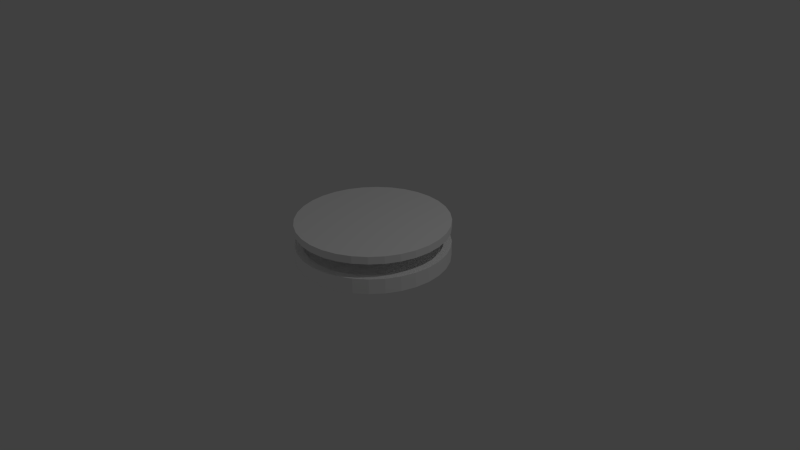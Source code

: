 # Source: drain.blend  (saved by Blender 2.74.0; exported with 4.5.12 LTS)
import bpy
from mathutils import Matrix  # noqa: F401  (used for matrix-valued properties, if any)

bpy.ops.wm.read_factory_settings(use_empty=True)
scene = bpy.context.scene
scene.name = 'Scene'

# ---- collections
col_collection_1 = bpy.data.collections.new('Collection 1'); scene.collection.children.link(col_collection_1)

# ---- materials (node trees are filled in below, after node groups)
mat_material = bpy.data.materials.new('Material')
mat_material.alpha_threshold = 0.0
mat_material.use_transparent_shadow = False
mat_material.diffuse_color = (1.0, 1.0, 1.0, 1.0)
mat_material.roughness = 0.5
mat_material_001 = bpy.data.materials.new('Material.001')
mat_material_001.alpha_threshold = 0.0
mat_material_001.use_transparent_shadow = False
mat_material_001.preview_render_type = 'SHADERBALL'
mat_material_001.diffuse_color = (1.0, 1.0, 1.0, 1.0)
mat_material_001.roughness = 0.5

# ---- material node trees

# ---- world
world_world = bpy.data.worlds.new('World'); scene.world = world_world
world_world.color = (0.05088, 0.05088, 0.05088)
world_world.use_sun_shadow = False
world_world.sun_shadow_jitter_overblur = 0.0
world_world.cycles.sampling_method = 'MANUAL'
world_world.cycles.sample_map_resolution = 256

# ---- cameras
cam_camera = bpy.data.cameras.new('Camera')
cam_camera.clip_end = 100.0
cam_camera.lens = 35.0
cam_camera.sensor_width = 32.0
cam_camera.sensor_height = 18.0
cam_camera.ortho_scale = 7.314
cam_camera.dof.focus_distance = 0.0
cam_camera.dof.aperture_fstop = 128.0

# ---- lights
light_lamp = bpy.data.lights.new('Lamp', 'POINT')
light_lamp.transmission_factor = 0.0
light_lamp.cutoff_distance = 30.0
light_lamp.energy = 100.0
light_lamp.shadow_buffer_clip_start = 1.001
light_lamp.shadow_soft_size = 0.1
light_lamp.shadow_maximum_resolution = 0.006
light_lamp.use_absolute_resolution = True
light_lamp.cycles.use_multiple_importance_sampling = False

# ---- meshes
me_cylinder_002 = bpy.data.meshes.new('Cylinder.002')
me_cylinder_002.from_pydata([(0.0, 0.0, 0.0), (0.0, 0.0, 0.1), (0.0, 1.0, 0.0), (0.0, 1.0, 0.1), (0.1951, 0.9808, 0.0), (0.1951, 0.9808, 0.1), (0.3827, 0.9239, 0.0), (0.3827, 0.9239, 0.1), (0.5556, 0.8315, 0.0), (0.5556, 0.8315, 0.1), (0.7071, 0.7071, 0.0), (0.7071, 0.7071, 0.1), (0.8315, 0.5556, 0.0), (0.8315, 0.5556, 0.1), (0.9239, 0.3827, 0.0), (0.9239, 0.3827, 0.1), (0.9808, 0.1951, 0.0), (0.9808, 0.1951, 0.1), (1.0, 7.55e-08, 0.0), (1.0, 7.55e-08, 0.1), (0.9808, -0.1951, 0.0), (0.9808, -0.1951, 0.1), (0.9239, -0.3827, 0.0), (0.9239, -0.3827, 0.1), (0.8315, -0.5556, 0.0), (0.8315, -0.5556, 0.1), (0.7071, -0.7071, 0.0), (0.7071, -0.7071, 0.1), (0.5556, -0.8315, 0.0), (0.5556, -0.8315, 0.1), (0.3827, -0.9239, 0.0), (0.3827, -0.9239, 0.1), (0.1951, -0.9808, 0.0), (0.1951, -0.9808, 0.1), (-3.258e-07, -1.0, 0.0), (-3.258e-07, -1.0, 0.1), (-0.1951, -0.9808, 0.0), (-0.1951, -0.9808, 0.1), (-0.3827, -0.9239, 0.0), (-0.3827, -0.9239, 0.1), (-0.5556, -0.8315, 0.0), (-0.5556, -0.8315, 0.1), (-0.7071, -0.7071, 0.0), (-0.7071, -0.7071, 0.1), (-0.8315, -0.5556, 0.0), (-0.8315, -0.5556, 0.1), (-0.9239, -0.3827, 0.0), (-0.9239, -0.3827, 0.1), (-0.9808, -0.1951, 0.0), (-0.9808, -0.1951, 0.1), (-1.0, 9.656e-07, 0.0), (-1.0, 9.656e-07, 0.1), (-0.9808, 0.1951, 0.0), (-0.9808, 0.1951, 0.1), (-0.9239, 0.3827, 0.0), (-0.9239, 0.3827, 0.1), (-0.8315, 0.5556, 0.0), (-0.8315, 0.5556, 0.1), (-0.7071, 0.7071, 0.0), (-0.7071, 0.7071, 0.1), (-0.5556, 0.8315, 0.0), (-0.5556, 0.8315, 0.1), (-0.3827, 0.9239, 0.0), (-0.3827, 0.9239, 0.1), (-0.1951, 0.9808, 0.0), (-0.1951, 0.9808, 0.1)], [], [(0, 2, 4), (1, 5, 3), (2, 3, 5, 4), (0, 4, 6), (1, 7, 5), (4, 5, 7, 6), (0, 6, 8), (1, 9, 7), (6, 7, 9, 8), (0, 8, 10), (1, 11, 9), (8, 9, 11, 10), (0, 10, 12), (1, 13, 11), (10, 11, 13, 12), (0, 12, 14), (1, 15, 13), (12, 13, 15, 14), (0, 14, 16), (1, 17, 15), (14, 15, 17, 16), (0, 16, 18), (1, 19, 17), (16, 17, 19, 18), (0, 18, 20), (1, 21, 19), (18, 19, 21, 20), (0, 20, 22), (1, 23, 21), (20, 21, 23, 22), (0, 22, 24), (1, 25, 23), (22, 23, 25, 24), (0, 24, 26), (1, 27, 25), (24, 25, 27, 26), (0, 26, 28), (1, 29, 27), (26, 27, 29, 28), (0, 28, 30), (1, 31, 29), (28, 29, 31, 30), (0, 30, 32), (1, 33, 31), (30, 31, 33, 32), (0, 32, 34), (1, 35, 33), (32, 33, 35, 34), (0, 34, 36), (1, 37, 35), (34, 35, 37, 36), (0, 36, 38), (1, 39, 37), (36, 37, 39, 38), (0, 38, 40), (1, 41, 39), (38, 39, 41, 40), (0, 40, 42), (1, 43, 41), (40, 41, 43, 42), (0, 42, 44), (1, 45, 43), (42, 43, 45, 44), (0, 44, 46), (1, 47, 45), (44, 45, 47, 46), (0, 46, 48), (1, 49, 47), (46, 47, 49, 48), (0, 48, 50), (1, 51, 49), (48, 49, 51, 50), (0, 50, 52), (1, 53, 51), (50, 51, 53, 52), (0, 52, 54), (1, 55, 53), (52, 53, 55, 54), (0, 54, 56), (1, 57, 55), (54, 55, 57, 56), (0, 56, 58), (1, 59, 57), (56, 57, 59, 58), (0, 58, 60), (1, 61, 59), (58, 59, 61, 60), (0, 60, 62), (1, 63, 61), (60, 61, 63, 62), (0, 62, 64), (1, 65, 63), (62, 63, 65, 64), (0, 64, 2), (1, 3, 65), (64, 65, 3, 2)])
_uv = me_cylinder_002.uv_layers.new(name='UVMap')
_uv.uv.foreach_set('vector', [0.09979, 0.9028, 0.08484, 0.8748, 0.09058, 0.8724, 0.7459, 0.2518, 0.631, 0.4669, 0.5912, 0.4404, 0.4709, 0.7664, 0.4709, 0.7368, 0.5, 0.7368, 0.5, 0.7664, 0.09979, 0.9028, 0.09058, 0.8724, 0.09668, 0.8712, 0.7459, 0.2518, 0.6751, 0.4852, 0.631, 0.4669, 0.5, 0.7664, 0.5, 0.7368, 0.5291, 0.7368, 0.5291, 0.7664, 0.09979, 0.9028, 0.09668, 0.8712, 0.1029, 0.8712, 0.7459, 0.2518, 0.722, 0.4946, 0.6751, 0.4852, 0.5291, 0.7664, 0.5291, 0.7368, 0.5581, 0.7368, 0.5581, 0.7664, 0.09979, 0.9028, 0.1029, 0.8712, 0.109, 0.8724, 0.7459, 0.2518, 0.7699, 0.4946, 0.722, 0.4946, 0.5581, 0.7664, 0.5581, 0.7368, 0.5872, 0.7368, 0.5872, 0.7664, 0.09979, 0.9028, 0.109, 0.8724, 0.1147, 0.8748, 0.7459, 0.2518, 0.8168, 0.4852, 0.7699, 0.4946, 0.5872, 0.7664, 0.5872, 0.7368, 0.6163, 0.7368, 0.6163, 0.7664, 0.09979, 0.9028, 0.1147, 0.8748, 0.1199, 0.8783, 0.7459, 0.2518, 0.8609, 0.4669, 0.8168, 0.4852, 0.6163, 0.7664, 0.6163, 0.7368, 0.6453, 0.7368, 0.6453, 0.7664, 0.09979, 0.9028, 0.1199, 0.8783, 0.1243, 0.8827, 0.7459, 0.2518, 0.9007, 0.4404, 0.8609, 0.4669, 0.6453, 0.7664, 0.6453, 0.7368, 0.6744, 0.7368, 0.6744, 0.7664, 0.09979, 0.9028, 0.1243, 0.8827, 0.1278, 0.8878, 0.7459, 0.2518, 0.9345, 0.4065, 0.9007, 0.4404, 0.6744, 0.7664, 0.6744, 0.7368, 0.7035, 0.7368, 0.7035, 0.7664, 0.09979, 0.9028, 0.1278, 0.8878, 0.1302, 0.8936, 0.7459, 0.2518, 0.9611, 0.3668, 0.9345, 0.4065, 0.7035, 0.7664, 0.7035, 0.7368, 0.7325, 0.7368, 0.7325, 0.7664, 0.09979, 0.9028, 0.1302, 0.8936, 0.1314, 0.8997, 0.7459, 0.2518, 0.9794, 0.3226, 0.9611, 0.3668, 0.7325, 0.7664, 0.7325, 0.7368, 0.7616, 0.7368, 0.7616, 0.7664, 0.09979, 0.9028, 0.1314, 0.8997, 0.1314, 0.9059, 0.7459, 0.2518, 0.9887, 0.2757, 0.9794, 0.3226, 0.7616, 0.7664, 0.7616, 0.7368, 0.7907, 0.7368, 0.7907, 0.7664, 0.09979, 0.9028, 0.1314, 0.9059, 0.1302, 0.912, 0.7459, 0.2518, 0.9887, 0.2279, 0.9887, 0.2757, 0.7907, 0.7664, 0.7907, 0.7368, 0.8197, 0.7368, 0.8197, 0.7664, 0.09979, 0.9028, 0.1302, 0.912, 0.1278, 0.9177, 0.7459, 0.2518, 0.9794, 0.181, 0.9887, 0.2279, 0.8197, 0.7664, 0.8197, 0.7368, 0.8488, 0.7368, 0.8488, 0.7664, 0.09979, 0.9028, 0.1278, 0.9177, 0.1243, 0.9229, 0.7459, 0.2518, 0.9611, 0.1368, 0.9794, 0.181, 0.8488, 0.7664, 0.8488, 0.7368, 0.8779, 0.7368, 0.8779, 0.7664, 0.09979, 0.9028, 0.1243, 0.9229, 0.1199, 0.9273, 0.7459, 0.2518, 0.9345, 0.09703, 0.9611, 0.1368, 0.8779, 0.7664, 0.8779, 0.7368, 0.9069, 0.7368, 0.9069, 0.7664, 0.09979, 0.9028, 0.1199, 0.9273, 0.1147, 0.9308, 0.7459, 0.2518, 0.9007, 0.06322, 0.9345, 0.09703, 0.9069, 0.7664, 0.9069, 0.7368, 0.936, 0.7368, 0.936, 0.7664, 0.09979, 0.9028, 0.1147, 0.9308, 0.109, 0.9332, 0.7459, 0.2518, 0.8609, 0.03665, 0.9007, 0.06322, 0.936, 0.7664, 0.936, 0.7368, 0.9651, 0.7368, 0.9651, 0.7664, 0.09979, 0.9028, 0.109, 0.9332, 0.1029, 0.9344, 0.7459, 0.2518, 0.8168, 0.01835, 0.8609, 0.03665, 0.03494, 0.7664, 0.03494, 0.7368, 0.06401, 0.7368, 0.06401, 0.7664, 0.09979, 0.9028, 0.1029, 0.9344, 0.09668, 0.9344, 0.7459, 0.2518, 0.7699, 0.009022, 0.8168, 0.01835, 0.06401, 0.7664, 0.06401, 0.7368, 0.09307, 0.7368, 0.09307, 0.7664, 0.09979, 0.9028, 0.09668, 0.9344, 0.09058, 0.9332, 0.7459, 0.2518, 0.722, 0.009022, 0.7699, 0.009022, 0.09307, 0.7664, 0.09307, 0.7368, 0.1221, 0.7368, 0.1221, 0.7664, 0.09979, 0.9028, 0.09058, 0.9332, 0.08484, 0.9308, 0.7459, 0.2518, 0.6751, 0.01835, 0.722, 0.009022, 0.1221, 0.7664, 0.1221, 0.7368, 0.1512, 0.7368, 0.1512, 0.7664, 0.09979, 0.9028, 0.08484, 0.9308, 0.07966, 0.9273, 0.7459, 0.2518, 0.631, 0.03665, 0.6751, 0.01835, 0.1512, 0.7664, 0.1512, 0.7368, 0.1803, 0.7368, 0.1803, 0.7664, 0.09979, 0.9028, 0.07966, 0.9273, 0.07527, 0.9229, 0.7459, 0.2518, 0.5912, 0.06322, 0.631, 0.03665, 0.1803, 0.7664, 0.1803, 0.7368, 0.2093, 0.7368, 0.2093, 0.7664, 0.09979, 0.9028, 0.07527, 0.9229, 0.07181, 0.9177, 0.7459, 0.2518, 0.5574, 0.09703, 0.5912, 0.06322, 0.2093, 0.7664, 0.2093, 0.7368, 0.2384, 0.7368, 0.2384, 0.7664, 0.09979, 0.9028, 0.07181, 0.9177, 0.06943, 0.912, 0.7459, 0.2518, 0.5308, 0.1368, 0.5574, 0.09703, 0.2384, 0.7664, 0.2384, 0.7368, 0.2675, 0.7368, 0.2675, 0.7664, 0.09979, 0.9028, 0.06943, 0.912, 0.06822, 0.9059, 0.7459, 0.2518, 0.5125, 0.181, 0.5308, 0.1368, 0.2675, 0.7664, 0.2675, 0.7368, 0.2965, 0.7368, 0.2965, 0.7664, 0.09979, 0.9028, 0.06822, 0.9059, 0.06822, 0.8997, 0.7459, 0.2518, 0.5032, 0.2279, 0.5125, 0.181, 0.2965, 0.7664, 0.2965, 0.7368, 0.3256, 0.7368, 0.3256, 0.7664, 0.09979, 0.9028, 0.06822, 0.8997, 0.06943, 0.8936, 0.7459, 0.2518, 0.5032, 0.2757, 0.5032, 0.2279, 0.3256, 0.7664, 0.3256, 0.7368, 0.3547, 0.7368, 0.3547, 0.7664, 0.09979, 0.9028, 0.06943, 0.8936, 0.07181, 0.8878, 0.7459, 0.2518, 0.5125, 0.3226, 0.5032, 0.2757, 0.3547, 0.7664, 0.3547, 0.7368, 0.3837, 0.7368, 0.3837, 0.7664, 0.09979, 0.9028, 0.07181, 0.8878, 0.07527, 0.8827, 0.7459, 0.2518, 0.5308, 0.3668, 0.5125, 0.3226, 0.3837, 0.7664, 0.3837, 0.7368, 0.4128, 0.7368, 0.4128, 0.7664, 0.09979, 0.9028, 0.07527, 0.8827, 0.07966, 0.8783, 0.7459, 0.2518, 0.5574, 0.4065, 0.5308, 0.3668, 0.4128, 0.7664, 0.4128, 0.7368, 0.4419, 0.7368, 0.4419, 0.7664, 0.09979, 0.9028, 0.07966, 0.8783, 0.08484, 0.8748, 0.7459, 0.2518, 0.5912, 0.4404, 0.5574, 0.4065, 0.4419, 0.7664, 0.4419, 0.7368, 0.4709, 0.7368, 0.4709, 0.7664])
me_cylinder_002.materials.append(mat_material)
me_cylinder_002.use_remesh_preserve_volume = False
me_cylinder_002.use_remesh_preserve_attributes = False
me_cylinder_002.use_mirror_vertex_groups = False
me_cylinder_002.update()
me_cylinder = bpy.data.meshes.new('Cylinder')
me_cylinder.from_pydata([(0.0, 0.0, 0.0), (1.151e-08, 2.763e-08, 0.1), (0.0, 1.0, 0.0), (0.0, 1.0, 0.2), (0.1951, 0.9808, 0.0), (0.1951, 0.9808, 0.2), (0.3827, 0.9239, 0.0), (0.3827, 0.9239, 0.2), (0.5556, 0.8315, 0.0), (0.5556, 0.8315, 0.2), (0.7071, 0.7071, 0.0), (0.7071, 0.7071, 0.2), (0.8315, 0.5556, 0.0), (0.8315, 0.5556, 0.2), (0.9239, 0.3827, 0.0), (0.9239, 0.3827, 0.2), (0.9808, 0.1951, 0.0), (0.9808, 0.1951, 0.2), (1.0, 7.55e-08, 0.0), (1.0, 7.55e-08, 0.2), (0.9808, -0.1951, 0.0), (0.9808, -0.1951, 0.2), (0.9239, -0.3827, 0.0), (0.9239, -0.3827, 0.2), (0.8315, -0.5556, 0.0), (0.8315, -0.5556, 0.2), (0.7071, -0.7071, 0.0), (0.7071, -0.7071, 0.2), (0.5556, -0.8315, 0.0), (0.5556, -0.8315, 0.2), (0.3827, -0.9239, 0.0), (0.3827, -0.9239, 0.2), (0.1951, -0.9808, 0.0), (0.1951, -0.9808, 0.2), (-3.258e-07, -1.0, 0.0), (-3.258e-07, -1.0, 0.2), (-0.1951, -0.9808, 0.0), (-0.1951, -0.9808, 0.2), (-0.3827, -0.9239, 0.0), (-0.3827, -0.9239, 0.2), (-0.5556, -0.8315, 0.0), (-0.5556, -0.8315, 0.2), (-0.7071, -0.7071, 0.0), (-0.7071, -0.7071, 0.2), (-0.8315, -0.5556, 0.0), (-0.8315, -0.5556, 0.2), (-0.9239, -0.3827, 0.0), (-0.9239, -0.3827, 0.2), (-0.9808, -0.1951, 0.0), (-0.9808, -0.1951, 0.2), (-1.0, 9.656e-07, 0.0), (-1.0, 9.656e-07, 0.2), (-0.9808, 0.1951, 0.0), (-0.9808, 0.1951, 0.2), (-0.9239, 0.3827, 0.0), (-0.9239, 0.3827, 0.2), (-0.8315, 0.5556, 0.0), (-0.8315, 0.5556, 0.2), (-0.7071, 0.7071, 0.0), (-0.7071, 0.7071, 0.2), (-0.5556, 0.8315, 0.0), (-0.5556, 0.8315, 0.2), (-0.3827, 0.9239, 0.0), (-0.3827, 0.9239, 0.2), (-0.1951, 0.9808, 0.0), (-0.1951, 0.9808, 0.2), (1.151e-08, 0.9, 0.2), (0.1756, 0.8827, 0.2), (0.3444, 0.8315, 0.2), (0.5, 0.7483, 0.2), (0.6364, 0.6364, 0.2), (0.7483, 0.5, 0.2), (0.8315, 0.3444, 0.2), (0.8827, 0.1756, 0.2), (0.9, 9.558e-08, 0.2), (0.8827, -0.1756, 0.2), (0.8315, -0.3444, 0.2), (0.7483, -0.5, 0.2), (0.6364, -0.6364, 0.2), (0.5, -0.7483, 0.2), (0.3444, -0.8315, 0.2), (0.1756, -0.8827, 0.2), (-2.817e-07, -0.9, 0.2), (-0.1756, -0.8827, 0.2), (-0.3444, -0.8315, 0.2), (-0.5, -0.7483, 0.2), (-0.6364, -0.6364, 0.2), (-0.7483, -0.5, 0.2), (-0.8315, -0.3444, 0.2), (-0.8827, -0.1756, 0.2), (-0.9, 8.967e-07, 0.2), (-0.8827, 0.1756, 0.2), (-0.8315, 0.3444, 0.2), (-0.7483, 0.5, 0.2), (-0.6364, 0.6364, 0.2), (-0.5, 0.7483, 0.2), (-0.3444, 0.8315, 0.2), (-0.1756, 0.8827, 0.2), (1.151e-08, 0.9, 0.1), (0.1756, 0.8827, 0.1), (0.3444, 0.8315, 0.1), (0.5, 0.7483, 0.1), (0.6364, 0.6364, 0.1), (0.7483, 0.5, 0.1), (0.8315, 0.3444, 0.1), (0.8827, 0.1756, 0.1), (0.9, 9.558e-08, 0.1), (0.8827, -0.1756, 0.1), (0.8315, -0.3444, 0.1), (0.7483, -0.5, 0.1), (0.6364, -0.6364, 0.1), (0.5, -0.7483, 0.1), (0.3444, -0.8315, 0.1), (0.1756, -0.8827, 0.1), (-2.817e-07, -0.9, 0.1), (-0.1756, -0.8827, 0.1), (-0.3444, -0.8315, 0.1), (-0.5, -0.7483, 0.1), (-0.6364, -0.6364, 0.1), (-0.7483, -0.5, 0.1), (-0.8315, -0.3444, 0.1), (-0.8827, -0.1756, 0.1), (-0.9, 8.967e-07, 0.1), (-0.8827, 0.1756, 0.1), (-0.8315, 0.3444, 0.1), (-0.7483, 0.5, 0.1), (-0.6364, 0.6364, 0.1), (-0.5, 0.7483, 0.1), (-0.3444, 0.8315, 0.1), (-0.1756, 0.8827, 0.1)], [], [(0, 2, 4), (27, 25, 77, 78), (2, 3, 5, 4), (0, 4, 6), (49, 47, 88, 89), (4, 5, 7, 6), (0, 6, 8), (19, 17, 73, 74), (6, 7, 9, 8), (0, 8, 10), (41, 39, 84, 85), (8, 9, 11, 10), (0, 10, 12), (63, 61, 95, 96), (10, 11, 13, 12), (0, 12, 14), (33, 31, 80, 81), (12, 13, 15, 14), (0, 14, 16), (11, 9, 69, 70), (14, 15, 17, 16), (0, 16, 18), (55, 53, 91, 92), (16, 17, 19, 18), (0, 18, 20), (25, 23, 76, 77), (18, 19, 21, 20), (0, 20, 22), (47, 45, 87, 88), (20, 21, 23, 22), (0, 22, 24), (17, 15, 72, 73), (22, 23, 25, 24), (0, 24, 26), (39, 37, 83, 84), (24, 25, 27, 26), (0, 26, 28), (61, 59, 94, 95), (26, 27, 29, 28), (0, 28, 30), (31, 29, 79, 80), (28, 29, 31, 30), (0, 30, 32), (9, 7, 68, 69), (30, 31, 33, 32), (0, 32, 34), (5, 3, 66, 67), (32, 33, 35, 34), (0, 34, 36), (53, 51, 90, 91), (34, 35, 37, 36), (0, 36, 38), (3, 65, 97, 66), (36, 37, 39, 38), (0, 38, 40), (23, 21, 75, 76), (38, 39, 41, 40), (0, 40, 42), (45, 43, 86, 87), (40, 41, 43, 42), (0, 42, 44), (15, 13, 71, 72), (42, 43, 45, 44), (0, 44, 46), (37, 35, 82, 83), (44, 45, 47, 46), (0, 46, 48), (59, 57, 93, 94), (46, 47, 49, 48), (0, 48, 50), (29, 27, 78, 79), (48, 49, 51, 50), (0, 50, 52), (7, 5, 67, 68), (50, 51, 53, 52), (0, 52, 54), (51, 49, 89, 90), (52, 53, 55, 54), (0, 54, 56), (21, 19, 74, 75), (54, 55, 57, 56), (0, 56, 58), (43, 41, 85, 86), (56, 57, 59, 58), (0, 58, 60), (65, 63, 96, 97), (58, 59, 61, 60), (0, 60, 62), (35, 33, 81, 82), (60, 61, 63, 62), (0, 62, 64), (13, 11, 70, 71), (62, 63, 65, 64), (0, 64, 2), (57, 55, 92, 93), (64, 65, 3, 2), (77, 76, 108, 109), (88, 87, 119, 120), (78, 77, 109, 110), (67, 66, 98, 99), (89, 88, 120, 121), (79, 78, 110, 111), (68, 67, 99, 100), (90, 89, 121, 122), (80, 79, 111, 112), (69, 68, 100, 101), (91, 90, 122, 123), (81, 80, 112, 113), (70, 69, 101, 102), (92, 91, 123, 124), (66, 97, 129, 98), (82, 81, 113, 114), (71, 70, 102, 103), (93, 92, 124, 125), (72, 71, 103, 104), (83, 82, 114, 115), (94, 93, 125, 126), (73, 72, 104, 105), (84, 83, 115, 116), (95, 94, 126, 127), (74, 73, 105, 106), (85, 84, 116, 117), (96, 95, 127, 128), (75, 74, 106, 107), (86, 85, 117, 118), (97, 96, 128, 129), (76, 75, 107, 108), (87, 86, 118, 119), (1, 99, 98), (1, 100, 99), (1, 101, 100), (1, 102, 101), (1, 103, 102), (1, 104, 103), (1, 105, 104), (1, 106, 105), (1, 107, 106), (1, 108, 107), (1, 109, 108), (1, 110, 109), (1, 111, 110), (1, 112, 111), (1, 113, 112), (1, 114, 113), (1, 115, 114), (1, 116, 115), (1, 117, 116), (1, 118, 117), (1, 119, 118), (1, 120, 119), (1, 121, 120), (1, 122, 121), (1, 123, 122), (1, 124, 123), (1, 125, 124), (1, 126, 125), (1, 127, 126), (1, 128, 127), (1, 129, 128), (1, 98, 129)])
_uv = me_cylinder.uv_layers.new(name='UVMap')
_uv.uv.foreach_set('vector', [0.06669, 0.9066, 0.04828, 0.8721, 0.05535, 0.8692, 0.6197, 0.2625, 0.6502, 0.2625, 0.6462, 0.2849, 0.6158, 0.2849, 0.9199, 0.2324, 0.9166, 0.2625, 0.8984, 0.2625, 0.902, 0.2324, 0.06669, 0.9066, 0.05535, 0.8692, 0.06286, 0.8677, 0.2552, 0.2625, 0.2887, 0.2625, 0.286, 0.2849, 0.2528, 0.2849, 0.902, 0.2324, 0.8984, 0.2625, 0.8789, 0.2625, 0.8828, 0.2324, 0.06669, 0.9066, 0.06286, 0.8677, 0.07052, 0.8677, 0.7362, 0.2625, 0.7629, 0.2625, 0.759, 0.2849, 0.7323, 0.2849, 0.8828, 0.2324, 0.8789, 0.2625, 0.8582, 0.2625, 0.8624, 0.2324, 0.06669, 0.9066, 0.07052, 0.8677, 0.07803, 0.8692, 0.3902, 0.2625, 0.4241, 0.2625, 0.4206, 0.2849, 0.3869, 0.2849, 0.8624, 0.2324, 0.8582, 0.2625, 0.8362, 0.2625, 0.8406, 0.2324, 0.06669, 0.9066, 0.07803, 0.8692, 0.0851, 0.8721, 0.9491, 0.2625, 0.9637, 0.2625, 0.9604, 0.2849, 0.9462, 0.2849, 0.8406, 0.2324, 0.8362, 0.2625, 0.8129, 0.2625, 0.8176, 0.2324, 0.06669, 0.9066, 0.0851, 0.8721, 0.09147, 0.8764, 0.5241, 0.2625, 0.5566, 0.2625, 0.5528, 0.2849, 0.5203, 0.2849, 0.8176, 0.2324, 0.8129, 0.2625, 0.7885, 0.2625, 0.7934, 0.2324, 0.06669, 0.9066, 0.09147, 0.8764, 0.09688, 0.8818, 0.8362, 0.2625, 0.8582, 0.2625, 0.8546, 0.2849, 0.8325, 0.2849, 0.7934, 0.2324, 0.7885, 0.2625, 0.7629, 0.2625, 0.768, 0.2324, 0.06669, 0.9066, 0.09688, 0.8818, 0.1011, 0.8882, 0.1581, 0.2625, 0.1898, 0.2625, 0.1879, 0.2849, 0.1565, 0.2849, 0.768, 0.2324, 0.7629, 0.2625, 0.7362, 0.2625, 0.7415, 0.2324, 0.06669, 0.9066, 0.1011, 0.8882, 0.1041, 0.8952, 0.6502, 0.2625, 0.6798, 0.2625, 0.6758, 0.2849, 0.6462, 0.2849, 0.7415, 0.2324, 0.7362, 0.2625, 0.7085, 0.2625, 0.7139, 0.2324, 0.06669, 0.9066, 0.1041, 0.8952, 0.1056, 0.9027, 0.2887, 0.2625, 0.3224, 0.2625, 0.3195, 0.2849, 0.286, 0.2849, 0.7139, 0.2324, 0.7085, 0.2625, 0.6798, 0.2625, 0.6854, 0.2324, 0.06669, 0.9066, 0.1056, 0.9027, 0.1056, 0.9104, 0.7629, 0.2625, 0.7885, 0.2625, 0.7846, 0.2849, 0.759, 0.2849, 0.6854, 0.2324, 0.6798, 0.2625, 0.6502, 0.2625, 0.6558, 0.2324, 0.06669, 0.9066, 0.1056, 0.9104, 0.1041, 0.9179, 0.4241, 0.2625, 0.4577, 0.2625, 0.4542, 0.2849, 0.4206, 0.2849, 0.6558, 0.2324, 0.6502, 0.2625, 0.6197, 0.2625, 0.6255, 0.2324, 0.06669, 0.9066, 0.1041, 0.9179, 0.1011, 0.925, 0.06833, 0.2625, 0.09724, 0.2625, 0.09661, 0.2849, 0.06942, 0.2849, 0.6255, 0.2324, 0.6197, 0.2625, 0.5885, 0.2625, 0.5943, 0.2324, 0.06669, 0.9066, 0.1011, 0.925, 0.09688, 0.9314, 0.5566, 0.2625, 0.5885, 0.2625, 0.5846, 0.2849, 0.5528, 0.2849, 0.5943, 0.2324, 0.5885, 0.2625, 0.5566, 0.2625, 0.5624, 0.2324, 0.06669, 0.9066, 0.09688, 0.9314, 0.09147, 0.9368, 0.8582, 0.2625, 0.8789, 0.2625, 0.8755, 0.2849, 0.8546, 0.2849, 0.5624, 0.2324, 0.5566, 0.2625, 0.5241, 0.2625, 0.5298, 0.2324, 0.06669, 0.9066, 0.09147, 0.9368, 0.0851, 0.941, 0.8984, 0.2625, 0.9166, 0.2625, 0.9134, 0.2849, 0.8951, 0.2849, 0.5298, 0.2324, 0.5241, 0.2625, 0.4911, 0.2625, 0.4968, 0.2324, 0.06669, 0.9066, 0.0851, 0.941, 0.07803, 0.944, 0.1898, 0.2625, 0.2222, 0.2625, 0.2201, 0.2849, 0.1879, 0.2849, 0.4968, 0.2324, 0.4911, 0.2625, 0.4577, 0.2625, 0.4633, 0.2324, 0.06669, 0.9066, 0.07803, 0.944, 0.07052, 0.9454, 0.9166, 0.2625, 0.9335, 0.2625, 0.9304, 0.2849, 0.9134, 0.2849, 0.4633, 0.2324, 0.4577, 0.2625, 0.4241, 0.2625, 0.4294, 0.2324, 0.06669, 0.9066, 0.07052, 0.9454, 0.06286, 0.9454, 0.6798, 0.2625, 0.7085, 0.2625, 0.7045, 0.2849, 0.6758, 0.2849, 0.4294, 0.2324, 0.4241, 0.2625, 0.3902, 0.2625, 0.3954, 0.2324, 0.06669, 0.9066, 0.06286, 0.9454, 0.05535, 0.944, 0.3224, 0.2625, 0.3563, 0.2625, 0.3532, 0.2849, 0.3195, 0.2849, 0.3954, 0.2324, 0.3902, 0.2625, 0.3563, 0.2625, 0.3612, 0.2324, 0.06669, 0.9066, 0.05535, 0.944, 0.04828, 0.941, 0.7885, 0.2625, 0.8129, 0.2625, 0.8092, 0.2849, 0.7846, 0.2849, 0.3612, 0.2324, 0.3563, 0.2625, 0.3224, 0.2625, 0.3271, 0.2324, 0.06669, 0.9066, 0.04828, 0.941, 0.04191, 0.9368, 0.4577, 0.2625, 0.4911, 0.2625, 0.4874, 0.2849, 0.4542, 0.2849, 0.3271, 0.2324, 0.3224, 0.2625, 0.2887, 0.2625, 0.2931, 0.2324, 0.06669, 0.9066, 0.04191, 0.9368, 0.0365, 0.9314, 0.09724, 0.2625, 0.1272, 0.2625, 0.126, 0.2849, 0.09661, 0.2849, 0.2931, 0.2324, 0.2887, 0.2625, 0.2552, 0.2625, 0.2593, 0.2324, 0.06669, 0.9066, 0.0365, 0.9314, 0.03225, 0.925, 0.5885, 0.2625, 0.6197, 0.2625, 0.6158, 0.2849, 0.5846, 0.2849, 0.2593, 0.2324, 0.2552, 0.2625, 0.2222, 0.2625, 0.2259, 0.2324, 0.06669, 0.9066, 0.03225, 0.925, 0.02932, 0.9179, 0.8789, 0.2625, 0.8984, 0.2625, 0.8951, 0.2849, 0.8755, 0.2849, 0.2259, 0.2324, 0.2222, 0.2625, 0.1898, 0.2625, 0.1931, 0.2324, 0.06669, 0.9066, 0.02932, 0.9179, 0.02782, 0.9104, 0.2222, 0.2625, 0.2552, 0.2625, 0.2528, 0.2849, 0.2201, 0.2849, 0.1931, 0.2324, 0.1898, 0.2625, 0.1581, 0.2625, 0.1609, 0.2324, 0.06669, 0.9066, 0.02782, 0.9104, 0.02782, 0.9027, 0.7085, 0.2625, 0.7362, 0.2625, 0.7323, 0.2849, 0.7045, 0.2849, 0.1609, 0.2324, 0.1581, 0.2625, 0.1272, 0.2625, 0.1294, 0.2324, 0.06669, 0.9066, 0.02782, 0.9027, 0.02932, 0.8952, 0.3563, 0.2625, 0.3902, 0.2625, 0.3869, 0.2849, 0.3532, 0.2849, 0.1294, 0.2324, 0.1272, 0.2625, 0.09724, 0.2625, 0.09892, 0.2324, 0.06669, 0.9066, 0.02932, 0.8952, 0.03225, 0.8882, 0.9335, 0.2625, 0.9491, 0.2625, 0.9462, 0.2849, 0.9304, 0.2849, 0.09892, 0.2324, 0.09724, 0.2625, 0.06833, 0.2625, 0.06941, 0.2324, 0.06669, 0.9066, 0.03225, 0.8882, 0.0365, 0.8818, 0.4911, 0.2625, 0.5241, 0.2625, 0.5203, 0.2849, 0.4874, 0.2849, 0.9657, 0.2324, 0.9637, 0.2625, 0.9491, 0.2625, 0.9516, 0.2324, 0.06669, 0.9066, 0.0365, 0.8818, 0.04191, 0.8764, 0.8129, 0.2625, 0.8362, 0.2625, 0.8325, 0.2849, 0.8092, 0.2849, 0.9516, 0.2324, 0.9491, 0.2625, 0.9335, 0.2625, 0.9364, 0.2324, 0.06669, 0.9066, 0.04191, 0.8764, 0.04828, 0.8721, 0.1272, 0.2625, 0.1581, 0.2625, 0.1565, 0.2849, 0.126, 0.2849, 0.9364, 0.2324, 0.9335, 0.2625, 0.9166, 0.2625, 0.9199, 0.2324, 0.6462, 0.2849, 0.6758, 0.2849, 0.6711, 0.3063, 0.6416, 0.3063, 0.286, 0.2849, 0.3195, 0.2849, 0.3176, 0.3063, 0.2845, 0.3063, 0.6158, 0.2849, 0.6462, 0.2849, 0.6416, 0.3063, 0.6114, 0.3063, 0.8951, 0.2849, 0.9134, 0.2849, 0.9083, 0.3063, 0.8899, 0.3063, 0.2528, 0.2849, 0.286, 0.2849, 0.2845, 0.3063, 0.2517, 0.3063, 0.5846, 0.2849, 0.6158, 0.2849, 0.6114, 0.3063, 0.5804, 0.3063, 0.8755, 0.2849, 0.8951, 0.2849, 0.8899, 0.3063, 0.8703, 0.3063, 0.2201, 0.2849, 0.2528, 0.2849, 0.2517, 0.3063, 0.2194, 0.3063, 0.5528, 0.2849, 0.5846, 0.2849, 0.5804, 0.3063, 0.5488, 0.3063, 0.8546, 0.2849, 0.8755, 0.2849, 0.8703, 0.3063, 0.8494, 0.3063, 0.1879, 0.2849, 0.2201, 0.2849, 0.2194, 0.3063, 0.1877, 0.3063, 0.5203, 0.2849, 0.5528, 0.2849, 0.5488, 0.3063, 0.5166, 0.3063, 0.8325, 0.2849, 0.8546, 0.2849, 0.8494, 0.3063, 0.8273, 0.3063, 0.1565, 0.2849, 0.1879, 0.2849, 0.1877, 0.3063, 0.1567, 0.3063, 0.9134, 0.2849, 0.9304, 0.2849, 0.9253, 0.3063, 0.9083, 0.3063, 0.4874, 0.2849, 0.5203, 0.2849, 0.5166, 0.3063, 0.4839, 0.3063, 0.8092, 0.2849, 0.8325, 0.2849, 0.8273, 0.3063, 0.804, 0.3063, 0.126, 0.2849, 0.1565, 0.2849, 0.1567, 0.3063, 0.1267, 0.3063, 0.7846, 0.2849, 0.8092, 0.2849, 0.804, 0.3063, 0.7795, 0.3063, 0.4542, 0.2849, 0.4874, 0.2849, 0.4839, 0.3063, 0.451, 0.3063, 0.09661, 0.2849, 0.126, 0.2849, 0.1267, 0.3063, 0.09765, 0.3063, 0.759, 0.2849, 0.7846, 0.2849, 0.7795, 0.3063, 0.754, 0.3063, 0.4206, 0.2849, 0.4542, 0.2849, 0.451, 0.3063, 0.4177, 0.3063, 0.06942, 0.2849, 0.09661, 0.2849, 0.09765, 0.3063, 0.07005, 0.3063, 0.7323, 0.2849, 0.759, 0.2849, 0.754, 0.3063, 0.7273, 0.3063, 0.3869, 0.2849, 0.4206, 0.2849, 0.4177, 0.3063, 0.3843, 0.3063, 0.9462, 0.2849, 0.9604, 0.2849, 0.9557, 0.3063, 0.9411, 0.3063, 0.7045, 0.2849, 0.7323, 0.2849, 0.7273, 0.3063, 0.6997, 0.3063, 0.3532, 0.2849, 0.3869, 0.2849, 0.3843, 0.3063, 0.3509, 0.3063, 0.9304, 0.2849, 0.9462, 0.2849, 0.9411, 0.3063, 0.9253, 0.3063, 0.6758, 0.2849, 0.7045, 0.2849, 0.6997, 0.3063, 0.6711, 0.3063, 0.3195, 0.2849, 0.3532, 0.2849, 0.3509, 0.3063, 0.3176, 0.3063, 0.1406, 0.9027, 0.1629, 0.9299, 0.1572, 0.9337, 0.1406, 0.9027, 0.1678, 0.925, 0.1629, 0.9299, 0.1406, 0.9027, 0.1716, 0.9193, 0.1678, 0.925, 0.1406, 0.9027, 0.1742, 0.9129, 0.1716, 0.9193, 0.1406, 0.9027, 0.1756, 0.9061, 0.1742, 0.9129, 0.1406, 0.9027, 0.1756, 0.8992, 0.1756, 0.9061, 0.1406, 0.9027, 0.1742, 0.8925, 0.1756, 0.8992, 0.1406, 0.9027, 0.1716, 0.8861, 0.1742, 0.8925, 0.1406, 0.9027, 0.1678, 0.8804, 0.1716, 0.8861, 0.1406, 0.9027, 0.1629, 0.8755, 0.1678, 0.8804, 0.1406, 0.9027, 0.1572, 0.8717, 0.1629, 0.8755, 0.1406, 0.9027, 0.1508, 0.8691, 0.1572, 0.8717, 0.1406, 0.9027, 0.144, 0.8677, 0.1508, 0.8691, 0.1406, 0.9027, 0.1371, 0.8677, 0.144, 0.8677, 0.1406, 0.9027, 0.1304, 0.8691, 0.1371, 0.8677, 0.1406, 0.9027, 0.124, 0.8717, 0.1304, 0.8691, 0.1406, 0.9027, 0.1183, 0.8755, 0.124, 0.8717, 0.1406, 0.9027, 0.1134, 0.8804, 0.1183, 0.8755, 0.1406, 0.9027, 0.1096, 0.8861, 0.1134, 0.8804, 0.1406, 0.9027, 0.107, 0.8925, 0.1096, 0.8861, 0.1406, 0.9027, 0.1056, 0.8992, 0.107, 0.8925, 0.1406, 0.9027, 0.1056, 0.9061, 0.1056, 0.8992, 0.1406, 0.9027, 0.107, 0.9129, 0.1056, 0.9061, 0.1406, 0.9027, 0.1096, 0.9193, 0.107, 0.9129, 0.1406, 0.9027, 0.1134, 0.925, 0.1096, 0.9193, 0.1406, 0.9027, 0.1183, 0.9299, 0.1134, 0.925, 0.1406, 0.9027, 0.124, 0.9337, 0.1183, 0.9299, 0.1406, 0.9027, 0.1304, 0.9363, 0.124, 0.9337, 0.1406, 0.9027, 0.1371, 0.9377, 0.1304, 0.9363, 0.1406, 0.9027, 0.144, 0.9377, 0.1371, 0.9377, 0.1406, 0.9027, 0.1508, 0.9363, 0.144, 0.9377, 0.1406, 0.9027, 0.1572, 0.9337, 0.1508, 0.9363])
me_cylinder.materials.append(mat_material_001)
me_cylinder.use_remesh_preserve_volume = False
me_cylinder.use_remesh_preserve_attributes = False
me_cylinder.use_mirror_vertex_groups = False
me_cylinder.update()

# ---- objects
ob_cylinder_001 = bpy.data.objects.new('Cylinder.001', me_cylinder_002)
ob_cylinder = bpy.data.objects.new('Cylinder', me_cylinder)
ob_lamp = bpy.data.objects.new('Lamp', light_lamp)
ob_camera = bpy.data.objects.new('Camera', cam_camera)

# ---- transforms, parenting, visibility, modifiers, constraints
ob_cylinder_001.location = (0.0, 0.0, 0.4)
ob_cylinder_001.lineart.crease_threshold = 0.0
ob_cylinder.location = (0.0, 0.0, 0.0)
ob_cylinder.lineart.crease_threshold = 0.0
ob_lamp.location = (4.076, 1.005, 5.904)
ob_lamp.rotation_euler = (0.6503, 0.05522, 1.866)
ob_lamp.lock_rotations_4d = False
ob_lamp.empty_display_type = 'ARROWS'
ob_lamp.color = (0.0, 0.0, 0.0, 0.0)
ob_lamp.lineart.crease_threshold = 0.0
ob_camera.location = (7.481, -6.508, 5.344)
ob_camera.rotation_euler = (1.109, 0.01082, 0.8149)
ob_camera.lock_rotations_4d = False
ob_camera.empty_display_type = 'ARROWS'
ob_camera.color = (0.0, 0.0, 0.0, 0.0)
ob_camera.display_type = 'WIRE'
ob_camera.lineart.crease_threshold = 0.0

# ---- collection membership
col_collection_1.objects.link(ob_cylinder_001)
col_collection_1.objects.link(ob_cylinder)
col_collection_1.objects.link(ob_lamp)
col_collection_1.objects.link(ob_camera)

# ---- scene / render settings (as saved in the file)
scene.camera = ob_camera
scene.frame_start = 1; scene.frame_end = 250; scene.frame_set(1)
scene.render.engine = 'BLENDER_EEVEE_NEXT'
scene.render.resolution_percentage = 50
scene.render.dither_intensity = 0.0
scene.cycles.use_denoising = False
scene.cycles.samples = 10
scene.cycles.sampling_pattern = 'TABULATED_SOBOL'
scene.cycles.light_sampling_threshold = 0.0
scene.cycles.use_adaptive_sampling = False
scene.cycles.use_light_tree = False
scene.cycles.blur_glossy = 0.0
scene.cycles.pixel_filter_type = 'GAUSSIAN'
scene.cycles.sample_clamp_indirect = 0.0
scene.view_settings.view_transform = 'Standard'
bpy.context.view_layer.update()
